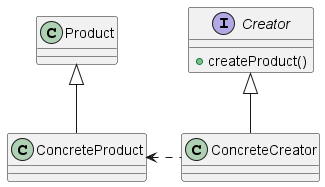

The diagram above was rendered by PlantUML. Its source (embedded in the PNG):
@startuml factory_method

ConcreteCreator ..l.> ConcreteProduct
ConcreteProduct -u-|> Product
ConcreteCreator -u-|> Creator

interface Creator {
    +createProduct()
}

@enduml